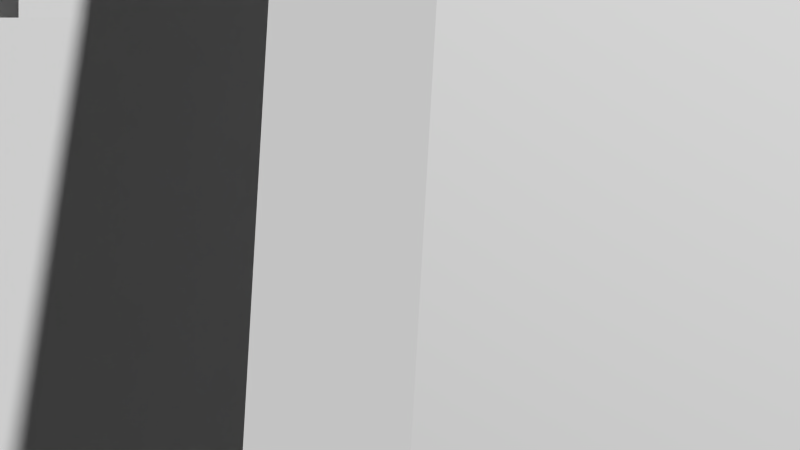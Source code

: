 # Source: wooden_hut18.blend  (saved by Blender 2.66.0; exported with 4.5.12 LTS)
import bpy
from mathutils import Matrix  # noqa: F401  (used for matrix-valued properties, if any)

bpy.ops.wm.read_factory_settings(use_empty=True)
scene = bpy.context.scene
scene.name = 'Scene'

# ---- collections
col_collection_1 = bpy.data.collections.new('Collection 1'); scene.collection.children.link(col_collection_1)

# ---- materials (node trees are filled in below, after node groups)
mat_classic_wooden_hut = bpy.data.materials.new('Classic_Wooden_Hut')
mat_classic_wooden_hut.alpha_threshold = 0.0
mat_classic_wooden_hut.use_transparent_shadow = False
mat_classic_wooden_hut.roughness = 0.5
mat_classic_wooden_hut.line_color = (0.0, 0.0, 0.0, 1.0)

# ---- material node trees

# ---- world
world_world = bpy.data.worlds.new('World'); scene.world = world_world
world_world.color = (0.05088, 0.05088, 0.05088)
world_world.use_sun_shadow = False
world_world.sun_shadow_jitter_overblur = 0.0
world_world.cycles.sampling_method = 'MANUAL'
world_world.cycles.sample_map_resolution = 256

# ---- cameras
cam_camera = bpy.data.cameras.new('Camera')
cam_camera.type = 'ORTHO'
cam_camera.clip_end = 1e+08
cam_camera.lens = 35.0
cam_camera.sensor_width = 32.0
cam_camera.sensor_height = 18.0
cam_camera.ortho_scale = 13.0
cam_camera.show_passepartout = False
cam_camera.dof.focus_distance = 0.0
cam_camera.dof.aperture_fstop = 128.0

# ---- meshes
me_hut = bpy.data.meshes.new('Hut')
me_hut.from_pydata([(9.993, -2.231, -21.88), (10.97, -2.739, -21.88), (4.491, -11.36, -21.88), (3.511, -10.85, -21.88), (9.993, -2.236, -6.135), (10.97, -2.744, -6.135), (4.491, -11.36, -6.138), (3.511, -10.85, -6.138), (-6.854, -0.8697, 10.24), (-2.176, -3.792, 10.24), (-7.312, -10.31, 10.24), (-11.99, -7.388, 10.24), (-6.43, -2.127, 23.42), (-4.005, -4.093, 23.42), (-7.91, -9.063, 23.42), (-10.46, -7.114, 23.42), (-2.176, -3.796, 21.64), (-6.854, -0.8735, 21.64), (-7.312, -10.31, 21.64), (-11.99, -7.392, 21.64), (0.8375, 24.35, 17.61), (24.75, 5.526, 0.05335), (-2.886, -26.84, 1.908), (-22.57, -9.855, 19.62), (24.75, 6.129, -2.714), (-2.886, -26.24, -0.8595), (0.8377, 24.06, 12.76), (-9.457, 31.39, 2.265), (-9.457, 31.09, -0.7738), (-6.704, 23.12, 12.32), (-13.93, 28.78, -0.2499), (-7.976, 28.73, -21.91), (19.44, 7.985, -21.92), (-3.072, -22.54, -21.93), (-7.976, 28.72, 1.018), (19.44, 7.977, 1.011), (-3.072, -22.55, 1.001), (-2.286, 24.07, 13.43), (4.881, -12.24, -21.92), (4.881, -12.25, 1.005), (11.53, -3.401, -21.92), (11.53, -3.408, 1.008), (4.881, -12.25, -6.219), (11.53, -3.406, -6.216), (-8.48, 0.5923, -21.92), (-8.48, 0.5871, -6.217), (1.554, -0.8999, -21.92), (1.554, -0.9051, -6.212)], [], [(0, 1, 2, 3), (4, 7, 6, 5), (0, 4, 5, 1), (1, 5, 6, 2), (2, 6, 7, 3), (4, 0, 3, 7), (12, 15, 14, 13), (8, 17, 16, 9), (17, 12, 13, 16), (9, 16, 18, 10), (16, 13, 14, 18), (10, 18, 19, 11), (18, 14, 15, 19), (12, 17, 19, 15), (17, 8, 11, 19), (20, 23, 22, 21), (21, 22, 25, 24), (20, 21, 24, 26), (20, 26, 28, 27), (28, 26, 29, 30), (31, 35, 32), (34, 37, 35), (35, 31, 34), (42, 36, 33), (38, 42, 33), (42, 39, 36), (43, 32, 35), (41, 43, 35), (43, 40, 32), (39, 42, 43, 41), (42, 38, 44, 45), (40, 43, 47, 46), (43, 42, 45, 47)])
me_hut.polygons.foreach_set('use_smooth', [0, 0, 0, 0, 0, 0, 0, 0, 0, 0, 0, 0, 0, 0, 0, 1, 0, 0, 0, 0, 0, 0, 0, 0, 0, 0, 0, 0, 0, 0, 0, 0, 0])
_uv = me_hut.uv_layers.new(name='UVMap')
_uv.uv.foreach_set('vector', [0.5867, 0.4232, 0.5892, 0.4379, 0.4754, 0.4379, 0.4729, 0.4232, 0.5866, 0.4232, 0.4729, 0.4232, 0.4752, 0.4085, 0.5889, 0.4085, 0.4469, 0.9599, 0.5949, 0.9599, 0.5958, 0.9793, 0.4478, 0.9793, 0.7209, 0.1286, 0.7209, 0.2833, 0.6141, 0.2833, 0.6141, 0.1286, 0.4481, 0.8384, 0.5961, 0.8384, 0.5949, 0.8577, 0.4469, 0.8577, 0.5949, 0.9599, 0.4469, 0.9599, 0.4469, 0.8577, 0.5949, 0.8577, 0.4729, 0.4379, 0.4053, 0.4379, 0.4062, 0.4041, 0.4728, 0.405, 0.8365, 0.7357, 0.9222, 0.7743, 0.9091, 0.8103, 0.8176, 0.7877, 0.9222, 0.7743, 0.9363, 0.7836, 0.9305, 0.8123, 0.9091, 0.8103, 0.8176, 0.7877, 0.9091, 0.8103, 0.9159, 0.8831, 0.8062, 0.8675, 0.9091, 0.8103, 0.9305, 0.8123, 0.9368, 0.8749, 0.9159, 0.8831, 0.9158, 0.6213, 1.0, 0.6967, 0.9566, 0.7251, 0.8793, 0.6621, 1.0, 0.6967, 1.0, 0.7231, 0.9703, 0.7392, 0.9566, 0.7251, 0.9363, 0.7836, 0.9222, 0.7743, 0.9566, 0.7251, 0.9703, 0.7392, 0.9222, 0.7743, 0.8365, 0.7357, 0.8793, 0.6621, 0.9566, 0.7251, 0.4469, 0.9903, 0.01114, 0.9756, 8.148e-05, 0.6453, 0.447, 0.6212, 0.2766, 0.1756, 0.000162, 0.2165, 0.0001689, 0.18, 0.2767, 0.1391, 0.5285, 0.2833, 0.2766, 0.1756, 0.2767, 0.1391, 0.5223, 0.2443, 0.5285, 0.2833, 0.5223, 0.2443, 0.6097, 0.123, 0.6141, 0.1474, 0.7744, 0.6213, 0.7904, 0.4661, 0.8826, 0.4769, 0.8515, 0.6166, 0.3428, 0.2785, 0.004819, 0.5038, 0.004876, 0.2784, 0.3428, 0.5039, 0.2706, 0.6259, 0.004819, 0.5038, 0.004819, 0.5038, 0.3428, 0.2785, 0.3428, 0.5039, 0.5702, 0.77, 0.4469, 0.8384, 0.447, 0.6212, 0.5702, 0.6212, 0.5702, 0.77, 0.447, 0.6212, 0.5702, 0.77, 0.5702, 0.8384, 0.4469, 0.8384, 0.6749, 0.77, 0.8063, 0.6213, 0.8063, 0.8384, 0.6749, 0.8384, 0.6749, 0.77, 0.8063, 0.8384, 0.6749, 0.77, 0.675, 0.6212, 0.8063, 0.6213, 0.5702, 0.8384, 0.5702, 0.77, 0.6749, 0.77, 0.6749, 0.8384, 0.4996, 0.5647, 0.3642, 0.5824, 0.3475, 0.4557, 0.4829, 0.4379, 0.7231, 0.6213, 0.5954, 0.5726, 0.6468, 0.4379, 0.7744, 0.4865, 0.5954, 0.5726, 0.4996, 0.5647, 0.4829, 0.4379, 0.6468, 0.4379])
me_hut.materials.append(mat_classic_wooden_hut)
me_hut.use_remesh_preserve_volume = False
me_hut.use_remesh_preserve_attributes = False
me_hut.use_mirror_vertex_groups = False
me_hut.update()
arm_armature = bpy.data.armatures.new('Armature')  # bones are not reproduced

# ---- objects
ob_armature = bpy.data.objects.new('Armature', arm_armature)
ob_hut = bpy.data.objects.new('Hut', me_hut)
ob_camera = bpy.data.objects.new('Camera', cam_camera)

# ---- transforms, parenting, visibility, modifiers, constraints
ob_armature.location = (0.0, 0.0, 0.0)
ob_armature.lineart.crease_threshold = 0.0
ob_hut.parent = ob_armature
ob_hut.location = (0.0, 0.0, 0.0)
ob_hut.lineart.crease_threshold = 0.0
_vg = ob_hut.vertex_groups.new(name='Door')
_vg.add([0, 1, 2, 3, 4, 5, 6, 7], 1.0, 'REPLACE')
_vg = ob_hut.vertex_groups.new(name='Root')
_vg.add([8, 9, 10, 11, 12, 13, 14, 15, 16, 17, 18, 19, 20, 21, 22, 23, 24, 25, 26, 27, 28, 29, 30, 31, 32, 33, 34, 35, 36, 37, 38, 39, 40, 41, 42, 43, 44, 45, 46, 47], 1.0, 'REPLACE')
_m = ob_hut.modifiers.new('Armature', 'ARMATURE')
_m.object = ob_armature
_m.use_bone_envelopes = True
ob_camera.location = (100.0, 0.0, 0.0)
ob_camera.rotation_euler = (3.142, -1.571, 0.0)
ob_camera.lineart.crease_threshold = 0.0

# ---- collection membership
col_collection_1.objects.link(ob_armature)
col_collection_1.objects.link(ob_hut)
col_collection_1.objects.link(ob_camera)

# ---- scene / render settings (as saved in the file)
scene.camera = ob_camera
scene.frame_start = 1; scene.frame_end = 250; scene.frame_set(34)
scene.render.engine = 'BLENDER_EEVEE_NEXT'
scene.render.image_settings.color_mode = 'RGB'
scene.render.image_settings.compression = 90
scene.render.resolution_percentage = 50
scene.render.dither_intensity = 0.0
scene.render.bake_margin = 2
scene.render.bake_bias = 0.0
scene.cycles.use_denoising = False
scene.cycles.samples = 10
scene.cycles.sampling_pattern = 'TABULATED_SOBOL'
scene.cycles.light_sampling_threshold = 0.0
scene.cycles.use_adaptive_sampling = False
scene.cycles.use_light_tree = False
scene.cycles.blur_glossy = 0.0
scene.cycles.volume_bounces = 1
scene.cycles.pixel_filter_type = 'GAUSSIAN'
scene.cycles.sample_clamp_indirect = 0.0
scene.view_settings.view_transform = 'Standard'
bpy.context.view_layer.update()

# ---- added for rendering (the .blend has no usable light): sun
light_auto_sun = bpy.data.lights.new('AutoSun', 'SUN')
light_auto_sun.energy = 3.0
light_auto_sun.angle = 0.0523599
ob_auto_sun = bpy.data.objects.new('AutoSun', light_auto_sun)
scene.collection.objects.link(ob_auto_sun)
ob_auto_sun.rotation_euler = (0.872665, 0.174533, 0.523599)
bpy.context.view_layer.update()
